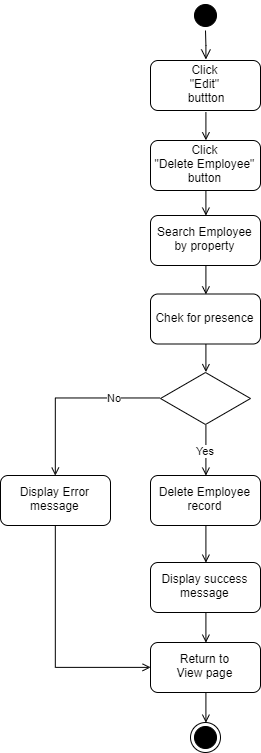

The diagram above was exported from draw.io. Its source (the exported page's mxGraphModel, read from the mxfile embedded in the PNG):
<mxGraphModel dx="1794" dy="839" grid="1" gridSize="10" guides="1" tooltips="1" connect="1" arrows="1" fold="1" page="1" pageScale="1" pageWidth="1169" pageHeight="826" background="#ffffff" math="0" shadow="0">
  <root>
    <mxCell id="0" />
    <mxCell id="1" parent="0" />
    <mxCell id="2" value="" style="ellipse;shape=startState;fillColor=#000000;strokeColor=#000000;" vertex="1" parent="1">
      <mxGeometry x="-180" y="180" width="30" height="30" as="geometry" />
    </mxCell>
    <mxCell id="3" value="" style="edgeStyle=elbowEdgeStyle;elbow=horizontal;verticalAlign=bottom;endArrow=open;endSize=8;strokeColor=#000000;endFill=1;rounded=0" edge="1" source="2" target="5" parent="1">
      <mxGeometry x="-180" y="170" as="geometry">
        <mxPoint x="-165" y="240" as="targetPoint" />
      </mxGeometry>
    </mxCell>
    <mxCell id="4" style="edgeStyle=orthogonalEdgeStyle;rounded=0;orthogonalLoop=1;jettySize=auto;html=1;exitX=0.5;exitY=1;exitDx=0;exitDy=0;entryX=0.5;entryY=0;entryDx=0;entryDy=0;endArrow=open;endFill=0;strokeColor=#000000;fontColor=none;" edge="1" source="5" target="8" parent="1">
      <mxGeometry relative="1" as="geometry" />
    </mxCell>
    <mxCell id="5" value="Click &#10;&quot;Edit&quot;&#10; buttton" style="rounded=1;glass=0;shadow=0;perimeterSpacing=1;" vertex="1" parent="1">
      <mxGeometry x="-220" y="240" width="110" height="50" as="geometry" />
    </mxCell>
    <mxCell id="6" value="" style="ellipse;shape=endState;fillColor=#000000;strokeColor=#000000;" vertex="1" parent="1">
      <mxGeometry x="-180" y="902" width="30" height="30" as="geometry" />
    </mxCell>
    <mxCell id="7" style="edgeStyle=orthogonalEdgeStyle;rounded=0;orthogonalLoop=1;jettySize=auto;html=1;exitX=0.5;exitY=1;exitDx=0;exitDy=0;entryX=0.5;entryY=0;entryDx=0;entryDy=0;endArrow=open;endFill=0;strokeColor=#000000;fontColor=none;" edge="1" source="8" target="21" parent="1">
      <mxGeometry relative="1" as="geometry" />
    </mxCell>
    <mxCell id="8" value="Click&#10;&quot;Delete Employee&quot;&#10;button" style="rounded=1;" vertex="1" parent="1">
      <mxGeometry x="-220" y="320" width="110" height="50" as="geometry" />
    </mxCell>
    <mxCell id="9" style="edgeStyle=orthogonalEdgeStyle;rounded=0;orthogonalLoop=1;jettySize=auto;html=1;exitX=0.5;exitY=1;exitDx=0;exitDy=0;entryX=0.5;entryY=0;entryDx=0;entryDy=0;endArrow=open;endFill=0;strokeColor=#000000;fontColor=none;" edge="1" source="10" target="17" parent="1">
      <mxGeometry relative="1" as="geometry" />
    </mxCell>
    <mxCell id="10" value="Delete Employee&#10;record" style="rounded=1;" vertex="1" parent="1">
      <mxGeometry x="-220" y="655" width="110" height="50" as="geometry" />
    </mxCell>
    <mxCell id="11" style="edgeStyle=orthogonalEdgeStyle;rounded=0;orthogonalLoop=1;jettySize=auto;html=1;exitX=0.5;exitY=1;exitDx=0;exitDy=0;entryX=0.5;entryY=0;entryDx=0;entryDy=0;endArrow=open;endFill=0;strokeColor=#000000;fontColor=none;" edge="1" source="12" target="6" parent="1">
      <mxGeometry relative="1" as="geometry" />
    </mxCell>
    <mxCell id="12" value="Return to&#10;View page" style="rounded=1;" vertex="1" parent="1">
      <mxGeometry x="-220" y="822" width="110" height="50" as="geometry" />
    </mxCell>
    <mxCell id="13" value="Yes" style="edgeStyle=orthogonalEdgeStyle;rounded=0;orthogonalLoop=1;jettySize=auto;html=1;exitX=0.5;exitY=1;exitDx=0;exitDy=0;entryX=0.5;entryY=0;entryDx=0;entryDy=0;endArrow=open;endFill=0;strokeColor=#000000;fontColor=none;" edge="1" source="15" target="10" parent="1">
      <mxGeometry relative="1" as="geometry" />
    </mxCell>
    <mxCell id="14" value="No" style="edgeStyle=orthogonalEdgeStyle;rounded=0;orthogonalLoop=1;jettySize=auto;html=1;exitX=0;exitY=0.5;exitDx=0;exitDy=0;entryX=0.5;entryY=0;entryDx=0;entryDy=0;endArrow=open;endFill=0;strokeColor=#000000;fontColor=none;" edge="1" source="15" target="19" parent="1">
      <mxGeometry x="-0.4969" relative="1" as="geometry">
        <mxPoint as="offset" />
      </mxGeometry>
    </mxCell>
    <mxCell id="15" value="" style="rhombus;whiteSpace=wrap;html=1;rounded=0;shadow=0;glass=0;strokeColor=#000000;fillColor=#ffffff;fontColor=none;" vertex="1" parent="1">
      <mxGeometry x="-210" y="552" width="90" height="52" as="geometry" />
    </mxCell>
    <mxCell id="16" style="edgeStyle=orthogonalEdgeStyle;rounded=0;orthogonalLoop=1;jettySize=auto;html=1;exitX=0.5;exitY=1;exitDx=0;exitDy=0;entryX=0.5;entryY=0;entryDx=0;entryDy=0;endArrow=open;endFill=0;strokeColor=#000000;fontColor=none;" edge="1" source="17" target="12" parent="1">
      <mxGeometry relative="1" as="geometry" />
    </mxCell>
    <mxCell id="17" value="Display success&#10;message" style="rounded=1;" vertex="1" parent="1">
      <mxGeometry x="-220" y="742" width="110" height="50" as="geometry" />
    </mxCell>
    <mxCell id="18" style="edgeStyle=orthogonalEdgeStyle;rounded=0;orthogonalLoop=1;jettySize=auto;html=1;exitX=0.5;exitY=1;exitDx=0;exitDy=0;entryX=0;entryY=0.5;entryDx=0;entryDy=0;endArrow=open;endFill=0;strokeColor=#000000;fontColor=none;" edge="1" source="19" target="12" parent="1">
      <mxGeometry relative="1" as="geometry" />
    </mxCell>
    <mxCell id="19" value="Display Error&#10;message" style="rounded=1;" vertex="1" parent="1">
      <mxGeometry x="-370" y="655" width="110" height="50" as="geometry" />
    </mxCell>
    <mxCell id="20" style="edgeStyle=orthogonalEdgeStyle;rounded=0;orthogonalLoop=1;jettySize=auto;html=1;exitX=0.5;exitY=1;exitDx=0;exitDy=0;entryX=0.5;entryY=0;entryDx=0;entryDy=0;endArrow=open;endFill=0;strokeColor=#000000;fontColor=none;" edge="1" source="21" target="23" parent="1">
      <mxGeometry relative="1" as="geometry" />
    </mxCell>
    <mxCell id="21" value="Search Employee&#10;by property" style="rounded=1;" vertex="1" parent="1">
      <mxGeometry x="-220" y="395" width="110" height="50" as="geometry" />
    </mxCell>
    <mxCell id="22" style="edgeStyle=orthogonalEdgeStyle;rounded=0;orthogonalLoop=1;jettySize=auto;html=1;exitX=0.5;exitY=1;exitDx=0;exitDy=0;entryX=0.5;entryY=0;entryDx=0;entryDy=0;endArrow=open;endFill=0;strokeColor=#000000;fontColor=none;" edge="1" source="23" target="15" parent="1">
      <mxGeometry relative="1" as="geometry" />
    </mxCell>
    <mxCell id="23" value="Chek for presence" style="rounded=1;" vertex="1" parent="1">
      <mxGeometry x="-220" y="473.5" width="110" height="50" as="geometry" />
    </mxCell>
  </root>
</mxGraphModel>